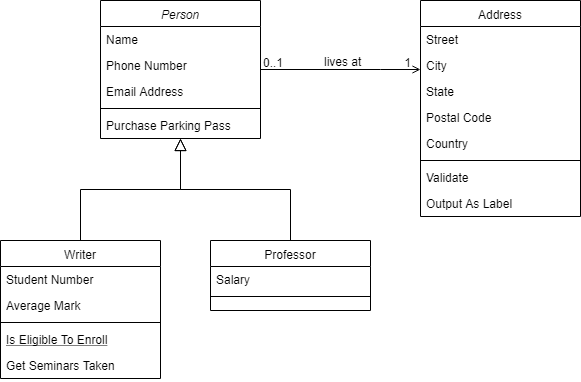

The diagram above was exported from draw.io. Its source (the exported page's mxGraphModel, read from the mxfile embedded in the PNG):
<mxGraphModel dx="1394" dy="725" grid="1" gridSize="10" guides="1" tooltips="1" connect="1" arrows="1" fold="0" page="1" pageScale="1" pageWidth="826" pageHeight="1169" background="#ffffff" math="0" shadow="0">
  <root>
    <mxCell id="0" />
    <mxCell id="1" parent="0" />
    <mxCell id="22" value="Person" style="swimlane;fontStyle=2;align=center;verticalAlign=top;childLayout=stackLayout;horizontal=1;startSize=26;horizontalStack=0;resizeParent=1;resizeLast=0;collapsible=1;marginBottom=0;swimlaneFillColor=#ffffff;rounded=0;shadow=0;strokeWidth=1;" parent="1" vertex="1">
      <mxGeometry x="210" y="190" width="160" height="138" as="geometry" />
    </mxCell>
    <mxCell id="23" value="Name" style="text;strokeColor=none;fillColor=none;align=left;verticalAlign=top;spacingLeft=4;spacingRight=4;overflow=hidden;rotatable=0;points=[[0,0.5],[1,0.5]];portConstraint=eastwest;" parent="22" vertex="1">
      <mxGeometry y="26" width="160" height="26" as="geometry" />
    </mxCell>
    <mxCell id="26" value="Phone Number" style="text;strokeColor=none;fillColor=none;align=left;verticalAlign=top;spacingLeft=4;spacingRight=4;overflow=hidden;rotatable=0;points=[[0,0.5],[1,0.5]];portConstraint=eastwest;rounded=0;shadow=0;html=0;" parent="22" vertex="1">
      <mxGeometry y="52" width="160" height="26" as="geometry" />
    </mxCell>
    <mxCell id="27" value="Email Address" style="text;strokeColor=none;fillColor=none;align=left;verticalAlign=top;spacingLeft=4;spacingRight=4;overflow=hidden;rotatable=0;points=[[0,0.5],[1,0.5]];portConstraint=eastwest;rounded=0;shadow=0;html=0;" parent="22" vertex="1">
      <mxGeometry y="78" width="160" height="26" as="geometry" />
    </mxCell>
    <mxCell id="24" value="" style="line;html=1;strokeWidth=1;fillColor=none;align=left;verticalAlign=middle;spacingTop=-1;spacingLeft=3;spacingRight=3;rotatable=0;labelPosition=right;points=[];portConstraint=eastwest;" parent="22" vertex="1">
      <mxGeometry y="104" width="160" height="8" as="geometry" />
    </mxCell>
    <mxCell id="25" value="Purchase Parking Pass" style="text;strokeColor=none;fillColor=none;align=left;verticalAlign=top;spacingLeft=4;spacingRight=4;overflow=hidden;rotatable=0;points=[[0,0.5],[1,0.5]];portConstraint=eastwest;" parent="22" vertex="1">
      <mxGeometry y="112" width="160" height="26" as="geometry" />
    </mxCell>
    <mxCell id="28" value="Writer" style="swimlane;fontStyle=0;align=center;verticalAlign=top;childLayout=stackLayout;horizontal=1;startSize=26;horizontalStack=0;resizeParent=1;resizeLast=0;collapsible=1;marginBottom=0;swimlaneFillColor=#ffffff;rounded=0;shadow=0;strokeWidth=1;" parent="1" vertex="1">
      <mxGeometry x="110" y="430" width="160" height="138" as="geometry" />
    </mxCell>
    <mxCell id="29" value="Student Number" style="text;strokeColor=none;fillColor=none;align=left;verticalAlign=top;spacingLeft=4;spacingRight=4;overflow=hidden;rotatable=0;points=[[0,0.5],[1,0.5]];portConstraint=eastwest;" parent="28" vertex="1">
      <mxGeometry y="26" width="160" height="26" as="geometry" />
    </mxCell>
    <mxCell id="30" value="Average Mark" style="text;strokeColor=none;fillColor=none;align=left;verticalAlign=top;spacingLeft=4;spacingRight=4;overflow=hidden;rotatable=0;points=[[0,0.5],[1,0.5]];portConstraint=eastwest;rounded=0;shadow=0;html=0;" parent="28" vertex="1">
      <mxGeometry y="52" width="160" height="26" as="geometry" />
    </mxCell>
    <mxCell id="32" value="" style="line;html=1;strokeWidth=1;fillColor=none;align=left;verticalAlign=middle;spacingTop=-1;spacingLeft=3;spacingRight=3;rotatable=0;labelPosition=right;points=[];portConstraint=eastwest;" parent="28" vertex="1">
      <mxGeometry y="78" width="160" height="8" as="geometry" />
    </mxCell>
    <mxCell id="33" value="Is Eligible To Enroll" style="text;strokeColor=none;fillColor=none;align=left;verticalAlign=top;spacingLeft=4;spacingRight=4;overflow=hidden;rotatable=0;points=[[0,0.5],[1,0.5]];portConstraint=eastwest;fontStyle=4" parent="28" vertex="1">
      <mxGeometry y="86" width="160" height="26" as="geometry" />
    </mxCell>
    <mxCell id="34" value="Get Seminars Taken" style="text;strokeColor=none;fillColor=none;align=left;verticalAlign=top;spacingLeft=4;spacingRight=4;overflow=hidden;rotatable=0;points=[[0,0.5],[1,0.5]];portConstraint=eastwest;" parent="28" vertex="1">
      <mxGeometry y="112" width="160" height="26" as="geometry" />
    </mxCell>
    <mxCell id="35" value="" style="endArrow=block;endSize=10;endFill=0;shadow=0;strokeWidth=1;edgeStyle=orthogonalEdgeStyle;rounded=0;" parent="1" source="28" target="22" edge="1">
      <mxGeometry width="160" relative="1" as="geometry">
        <mxPoint x="190" y="270" as="sourcePoint" />
        <mxPoint x="190" y="270" as="targetPoint" />
        <Array as="points">
          <mxPoint x="190" y="379" />
          <mxPoint x="290" y="379" />
        </Array>
      </mxGeometry>
    </mxCell>
    <mxCell id="36" value="Professor" style="swimlane;fontStyle=0;align=center;verticalAlign=top;childLayout=stackLayout;horizontal=1;startSize=26;horizontalStack=0;resizeParent=1;resizeLast=0;collapsible=1;marginBottom=0;swimlaneFillColor=#ffffff;rounded=0;shadow=0;strokeWidth=1;" parent="1" vertex="1">
      <mxGeometry x="320" y="430" width="160" height="70" as="geometry" />
    </mxCell>
    <mxCell id="37" value="Salary" style="text;strokeColor=none;fillColor=none;align=left;verticalAlign=top;spacingLeft=4;spacingRight=4;overflow=hidden;rotatable=0;points=[[0,0.5],[1,0.5]];portConstraint=eastwest;" parent="36" vertex="1">
      <mxGeometry y="26" width="160" height="26" as="geometry" />
    </mxCell>
    <mxCell id="39" value="" style="line;html=1;strokeWidth=1;fillColor=none;align=left;verticalAlign=middle;spacingTop=-1;spacingLeft=3;spacingRight=3;rotatable=0;labelPosition=right;points=[];portConstraint=eastwest;" parent="36" vertex="1">
      <mxGeometry y="52" width="160" height="8" as="geometry" />
    </mxCell>
    <mxCell id="42" value="" style="endArrow=block;endSize=10;endFill=0;shadow=0;strokeWidth=1;edgeStyle=orthogonalEdgeStyle;rounded=0;" parent="1" source="36" target="22" edge="1">
      <mxGeometry width="160" relative="1" as="geometry">
        <mxPoint x="200" y="440" as="sourcePoint" />
        <mxPoint x="300" y="338" as="targetPoint" />
      </mxGeometry>
    </mxCell>
    <mxCell id="43" value="Address" style="swimlane;fontStyle=0;align=center;verticalAlign=top;childLayout=stackLayout;horizontal=1;startSize=26;horizontalStack=0;resizeParent=1;resizeLast=0;collapsible=1;marginBottom=0;swimlaneFillColor=#ffffff;rounded=0;shadow=0;strokeWidth=1;" parent="1" vertex="1">
      <mxGeometry x="530" y="190" width="160" height="216" as="geometry" />
    </mxCell>
    <mxCell id="44" value="Street" style="text;strokeColor=none;fillColor=none;align=left;verticalAlign=top;spacingLeft=4;spacingRight=4;overflow=hidden;rotatable=0;points=[[0,0.5],[1,0.5]];portConstraint=eastwest;" parent="43" vertex="1">
      <mxGeometry y="26" width="160" height="26" as="geometry" />
    </mxCell>
    <mxCell id="45" value="City" style="text;strokeColor=none;fillColor=none;align=left;verticalAlign=top;spacingLeft=4;spacingRight=4;overflow=hidden;rotatable=0;points=[[0,0.5],[1,0.5]];portConstraint=eastwest;rounded=0;shadow=0;html=0;" parent="43" vertex="1">
      <mxGeometry y="52" width="160" height="26" as="geometry" />
    </mxCell>
    <mxCell id="46" value="State" style="text;strokeColor=none;fillColor=none;align=left;verticalAlign=top;spacingLeft=4;spacingRight=4;overflow=hidden;rotatable=0;points=[[0,0.5],[1,0.5]];portConstraint=eastwest;rounded=0;shadow=0;html=0;" parent="43" vertex="1">
      <mxGeometry y="78" width="160" height="26" as="geometry" />
    </mxCell>
    <mxCell id="49" value="Postal Code" style="text;strokeColor=none;fillColor=none;align=left;verticalAlign=top;spacingLeft=4;spacingRight=4;overflow=hidden;rotatable=0;points=[[0,0.5],[1,0.5]];portConstraint=eastwest;rounded=0;shadow=0;html=0;" parent="43" vertex="1">
      <mxGeometry y="104" width="160" height="26" as="geometry" />
    </mxCell>
    <mxCell id="50" value="Country" style="text;strokeColor=none;fillColor=none;align=left;verticalAlign=top;spacingLeft=4;spacingRight=4;overflow=hidden;rotatable=0;points=[[0,0.5],[1,0.5]];portConstraint=eastwest;rounded=0;shadow=0;html=0;" parent="43" vertex="1">
      <mxGeometry y="130" width="160" height="26" as="geometry" />
    </mxCell>
    <mxCell id="47" value="" style="line;html=1;strokeWidth=1;fillColor=none;align=left;verticalAlign=middle;spacingTop=-1;spacingLeft=3;spacingRight=3;rotatable=0;labelPosition=right;points=[];portConstraint=eastwest;" parent="43" vertex="1">
      <mxGeometry y="156" width="160" height="8" as="geometry" />
    </mxCell>
    <mxCell id="48" value="Validate" style="text;strokeColor=none;fillColor=none;align=left;verticalAlign=top;spacingLeft=4;spacingRight=4;overflow=hidden;rotatable=0;points=[[0,0.5],[1,0.5]];portConstraint=eastwest;" parent="43" vertex="1">
      <mxGeometry y="164" width="160" height="26" as="geometry" />
    </mxCell>
    <mxCell id="51" value="Output As Label" style="text;strokeColor=none;fillColor=none;align=left;verticalAlign=top;spacingLeft=4;spacingRight=4;overflow=hidden;rotatable=0;points=[[0,0.5],[1,0.5]];portConstraint=eastwest;" parent="43" vertex="1">
      <mxGeometry y="190" width="160" height="26" as="geometry" />
    </mxCell>
    <mxCell id="52" value="" style="endArrow=open;edgeStyle=orthogonalEdgeStyle;shadow=0;strokeWidth=1;strokeColor=#000000;rounded=0;endFill=1;" parent="1" edge="1">
      <mxGeometry x="0.5" y="41" relative="1" as="geometry">
        <mxPoint x="370" y="259" as="sourcePoint" />
        <mxPoint x="530" y="259" as="targetPoint" />
        <Array as="points">
          <mxPoint x="490" y="259" />
          <mxPoint x="490" y="259" />
        </Array>
        <mxPoint x="-40" y="32" as="offset" />
      </mxGeometry>
    </mxCell>
    <mxCell id="53" value="0..1" style="resizable=0;align=left;verticalAlign=bottom;labelBackgroundColor=none;fontSize=12;" parent="52" connectable="0" vertex="1">
      <mxGeometry x="-1" relative="1" as="geometry">
        <mxPoint y="4" as="offset" />
      </mxGeometry>
    </mxCell>
    <mxCell id="54" value="1" style="resizable=0;align=right;verticalAlign=bottom;labelBackgroundColor=none;fontSize=12;" parent="52" connectable="0" vertex="1">
      <mxGeometry x="1" relative="1" as="geometry">
        <mxPoint x="-7" y="4" as="offset" />
      </mxGeometry>
    </mxCell>
    <mxCell id="57" value="lives at" style="text;html=1;resizable=0;points=[];;align=center;verticalAlign=middle;labelBackgroundColor=none;rounded=0;shadow=0;strokeWidth=1;fontSize=12;" parent="52" vertex="1" connectable="0">
      <mxGeometry x="0.5" y="49" relative="1" as="geometry">
        <mxPoint x="-38" y="40" as="offset" />
      </mxGeometry>
    </mxCell>
  </root>
</mxGraphModel>